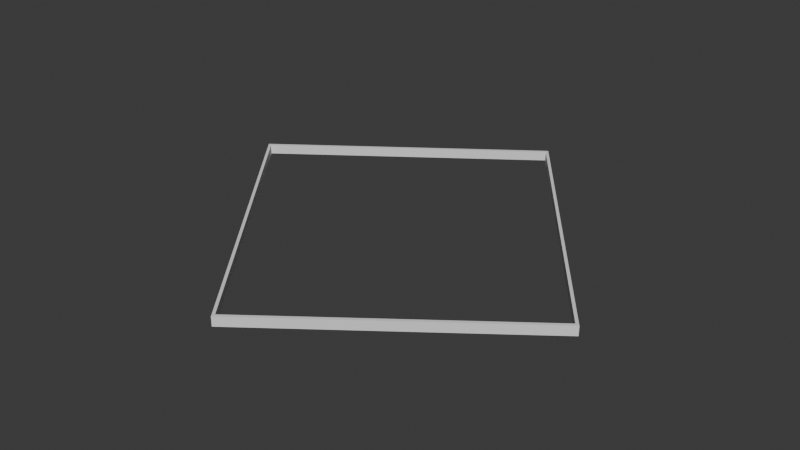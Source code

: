 # Source: walls.blend  (saved by Blender 4.3.32; exported with 4.5.12 LTS)
import bpy
from mathutils import Matrix  # noqa: F401  (used for matrix-valued properties, if any)

bpy.ops.wm.read_factory_settings(use_empty=True)
scene = bpy.context.scene
scene.name = 'Scene'

# ---- collections
col_collection = bpy.data.collections.new('Collection'); scene.collection.children.link(col_collection)

# ---- world
world_world = bpy.data.worlds.new('World'); scene.world = world_world
world_world.use_nodes = True; world_world.node_tree.nodes.clear()
_N = world_world.node_tree.nodes; _L = world_world.node_tree.links
n0 = _N.new('ShaderNodeOutputWorld'); n0.name = 'World Output'; n0.location = (300, 300)
n1 = _N.new('ShaderNodeBackground'); n1.name = 'Background'; n1.location = (10, 300)
n1.inputs[0].default_value = (0.05088, 0.05088, 0.05088, 1.0)
_L.new(n1.outputs[0], n0.inputs[0])
n0.is_active_output = True
world_world.color = (0.05088, 0.05088, 0.05088)
world_world.sun_shadow_jitter_overblur = 0.0

# ---- meshes
me_plane_001 = bpy.data.meshes.new('Plane.001')
me_plane_001.from_pydata([(0.6861, 25.0, 0.0), (22.19, -3.473, 0.0), (-1.773, -21.55, 0.0), (-24.19, 6.854, 0.0), (0.7146, 25.45, 0.0), (22.64, -3.574, 0.0), (-1.792, -22.0, 0.0), (-24.65, 6.955, 0.0), (0.6861, 25.0, 1.0), (22.19, -3.473, 1.0), (-1.773, -21.55, 1.0), (-24.19, 6.854, 1.0), (0.7146, 25.45, 1.0), (22.64, -3.574, 1.0), (-1.792, -22.0, 1.0), (-24.65, 6.955, 1.0)], [], [(2, 1, 5, 6), (3, 2, 6, 7), (0, 3, 7, 4), (1, 0, 4, 5), (10, 14, 13, 9), (11, 15, 14, 10), (8, 12, 15, 11), (9, 13, 12, 8), (5, 4, 12, 13), (2, 3, 11, 10), (0, 1, 9, 8), (4, 7, 15, 12), (6, 5, 13, 14), (3, 0, 8, 11), (1, 2, 10, 9), (7, 6, 14, 15)])
me_plane_001.update()

# ---- objects
ob_empty = bpy.data.objects.new('Empty', None)
ob_plane = bpy.data.objects.new('Plane', me_plane_001)

# ---- transforms, parenting, visibility, modifiers, constraints
ob_empty.location = (0.0, 0.0, 1.0)
ob_empty.rotation_euler = (0.0, 1.241e-07, 0.0)
ob_empty.scale = (11.0, 11.0, 1.0)
ob_empty.empty_display_type = 'IMAGE'
ob_empty.empty_display_size = 5.0
ob_plane.location = (0.0, 0.0, 0.0)

# ---- collection membership
col_collection.objects.link(ob_empty)
col_collection.objects.link(ob_plane)

# ---- scene / render settings (as saved in the file)
scene.frame_start = 1; scene.frame_end = 250; scene.frame_set(1)
scene.render.engine = 'BLENDER_EEVEE_NEXT'
bpy.context.view_layer.update()

# ---- added for rendering (the .blend has no active camera and no usable light): camera, sun
cam_auto = bpy.data.cameras.new('AutoCamera')
cam_auto.lens = 50.0
cam_auto.sensor_width = 36.0
cam_auto.clip_end = 1087.9
ob_auto_camera = bpy.data.objects.new('AutoCamera', cam_auto)
scene.collection.objects.link(ob_auto_camera)
ob_auto_camera.location = (60.9817, -72.6586, 50.091)
ob_auto_camera.rotation_euler = (1.09748, -7.21219e-08, 0.694738)
scene.camera = ob_auto_camera
light_auto_sun = bpy.data.lights.new('AutoSun', 'SUN')
light_auto_sun.energy = 3.0
light_auto_sun.angle = 0.0523599
ob_auto_sun = bpy.data.objects.new('AutoSun', light_auto_sun)
scene.collection.objects.link(ob_auto_sun)
ob_auto_sun.rotation_euler = (0.872665, 0.174533, 0.523599)
bpy.context.view_layer.update()
